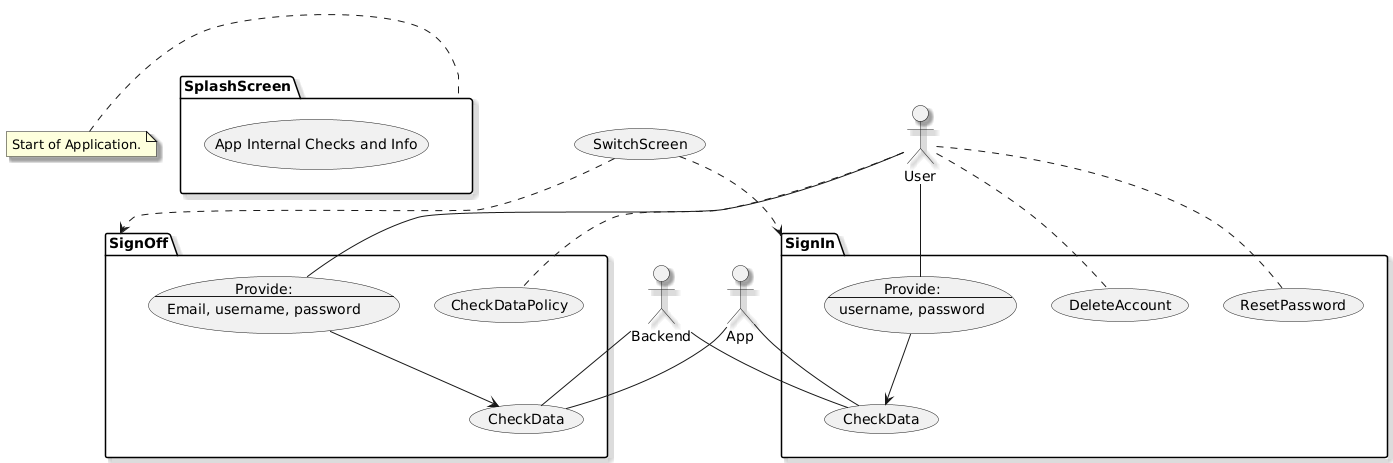

The diagram above was rendered by PlantUML. Its source (embedded in the PNG):
@startuml
skinparam classAttributeIconSize 0
'skinparam linetype ortho
skinparam classFontSize 16
skinparam shadowing true
'Left to right direction
top to bottom direction


package SplashScreen {
  usecase "App Internal Checks and Info"
}

note left of SplashScreen : Start of Application.


  :User: as A1
  :App: as A2
  :Backend: as A3


package SignOff {

  usecase ProvideData2 as "Provide:
  --
  Email, username, password" 
  usecase CheckDataPolicy as U2
  usecase CheckData as U3
}

  ProvideData2 --> U3
  A1 -- ProvideData2
  A1 .. U2
  A2 -- U3
  A3 -- U3

package SignIn {

  usecase ProvideData1 as "Provide:
  --
  username, password" 
  usecase DeleteAccount
  usecase ResetPassword
  usecase CheckDataPolicy as U2
  usecase CheckData as U3_1
}

  ProvideData1 --> U3_1
  A1 -- ProvideData1
  A1 .. ResetPassword
  A1 .. DeleteAccount
  A2 -- U3_1
  A3 -- U3_1

  usecase SwitchScreen

  SwitchScreen ..> SignOff
  SwitchScreen ..> SignIn
'  A1 .. SwitchScreen
@enduml